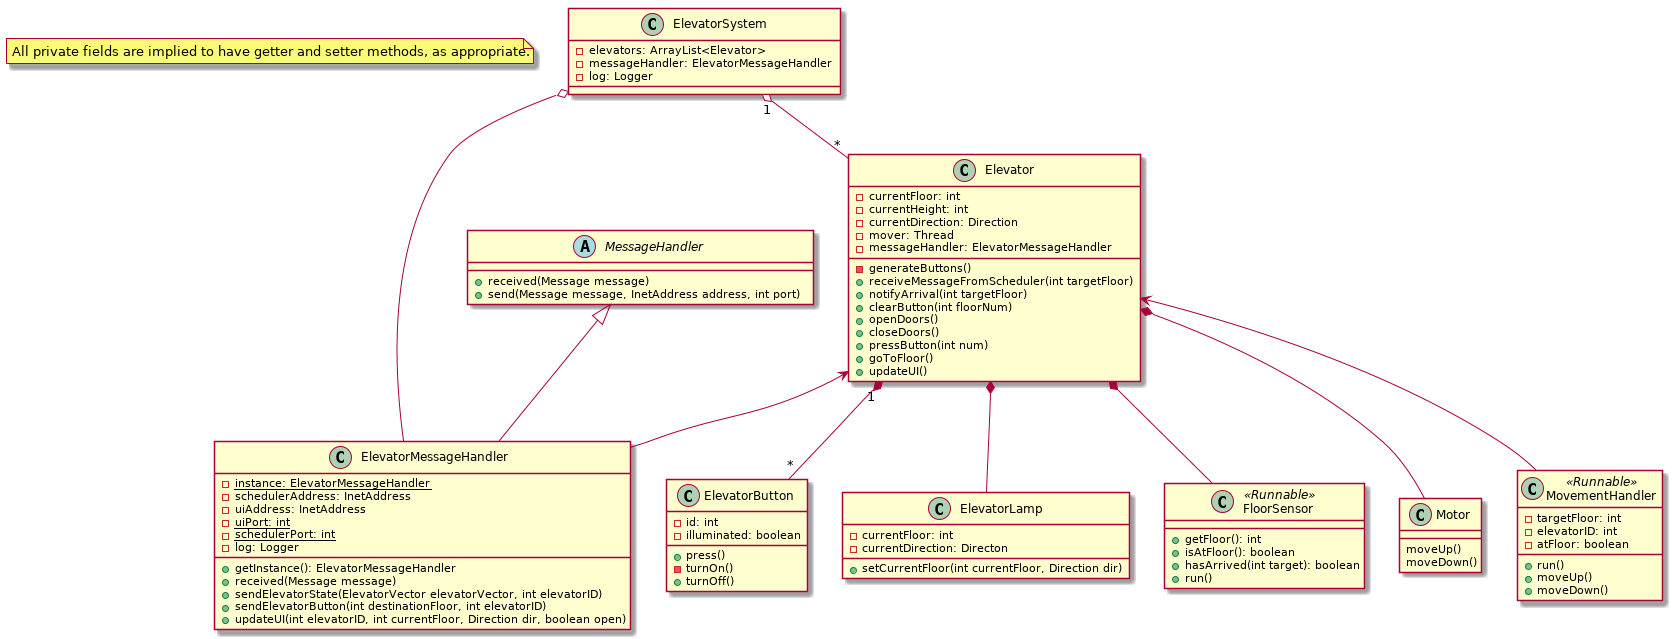

The diagram above was rendered by PlantUML. Its source (embedded in the PNG):
@startuml

note "All private fields are implied to have getter and setter methods, as appropriate." as N1

class ElevatorSystem {
    -elevators: ArrayList<Elevator>
    -messageHandler: ElevatorMessageHandler
    -log: Logger
}

class Elevator {
    -currentFloor: int
    -currentHeight: int
    -currentDirection: Direction
    -mover: Thread
    -messageHandler: ElevatorMessageHandler

    -generateButtons()
    +receiveMessageFromScheduler(int targetFloor)
    +notifyArrival(int targetFloor)
    +clearButton(int floorNum)
    +openDoors()
    +closeDoors()
    +pressButton(int num)
    +goToFloor()
    +updateUI()
}

class ElevatorButton {
    -id: int
    -illuminated: boolean

    +press()
    -turnOn()
    +turnOff()
}

class ElevatorLamp {
    -currentFloor: int
    -currentDirection: Directon

    +setCurrentFloor(int currentFloor, Direction dir)
}

class ElevatorMessageHandler {
    -{static} instance: ElevatorMessageHandler
    -schedulerAddress: InetAddress
    -uiAddress: InetAddress
    -{static} uiPort: int
    -{static} schedulerPort: int
    -log: Logger

    +getInstance(): ElevatorMessageHandler
    +received(Message message)
    +sendElevatorState(ElevatorVector elevatorVector, int elevatorID)
    +sendElevatorButton(int destinationFloor, int elevatorID)
    +updateUI(int elevatorID, int currentFloor, Direction dir, boolean open)
}

abstract class MessageHandler {
    +received(Message message)
    +send(Message message, InetAddress address, int port)
}

class FloorSensor <<Runnable>> {
    +getFloor(): int
    +isAtFloor(): boolean
    +hasArrived(int target): boolean
    +run()
}

class Motor {
    moveUp()
    moveDown()
}

class MovementHandler <<Runnable>> {
    -targetFloor: int
    -elevatorID: int
    -atFloor: boolean

    +run()
    +moveUp()
    +moveDown()
}

Elevator *-- Motor
Elevator *-- FloorSensor
Elevator "1" *-- "*" ElevatorButton
Elevator *-- ElevatorLamp
Elevator <-- ElevatorMessageHandler
Elevator <-- MovementHandler

ElevatorSystem "1" o--"*" Elevator
ElevatorSystem o-- ElevatorMessageHandler

MessageHandler <|-- ElevatorMessageHandler

@enduml